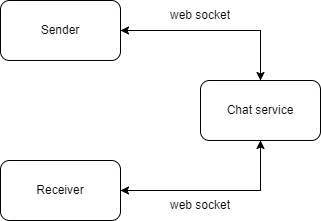

The diagram above was exported from draw.io. Its source (the exported page's mxGraphModel, read from the mxfile embedded in the PNG):
<mxGraphModel dx="882" dy="578" grid="1" gridSize="10" guides="1" tooltips="1" connect="1" arrows="1" fold="1" page="1" pageScale="1" pageWidth="850" pageHeight="1100" math="0" shadow="0">
  <root>
    <mxCell id="0" />
    <mxCell id="1" parent="0" />
    <mxCell id="TLqeQ-VDL2vmQK_o6Y5u-4" style="edgeStyle=orthogonalEdgeStyle;rounded=0;orthogonalLoop=1;jettySize=auto;html=1;exitX=1;exitY=0.5;exitDx=0;exitDy=0;" edge="1" parent="1" source="TLqeQ-VDL2vmQK_o6Y5u-1" target="TLqeQ-VDL2vmQK_o6Y5u-3">
      <mxGeometry relative="1" as="geometry" />
    </mxCell>
    <mxCell id="TLqeQ-VDL2vmQK_o6Y5u-1" value="Sender" style="rounded=1;whiteSpace=wrap;html=1;" vertex="1" parent="1">
      <mxGeometry x="40" y="40" width="120" height="60" as="geometry" />
    </mxCell>
    <mxCell id="TLqeQ-VDL2vmQK_o6Y5u-6" style="edgeStyle=orthogonalEdgeStyle;rounded=0;orthogonalLoop=1;jettySize=auto;html=1;exitX=1;exitY=0.5;exitDx=0;exitDy=0;" edge="1" parent="1" source="TLqeQ-VDL2vmQK_o6Y5u-2" target="TLqeQ-VDL2vmQK_o6Y5u-3">
      <mxGeometry relative="1" as="geometry" />
    </mxCell>
    <mxCell id="TLqeQ-VDL2vmQK_o6Y5u-2" value="Receiver" style="rounded=1;whiteSpace=wrap;html=1;" vertex="1" parent="1">
      <mxGeometry x="40" y="200" width="120" height="60" as="geometry" />
    </mxCell>
    <mxCell id="TLqeQ-VDL2vmQK_o6Y5u-5" style="edgeStyle=orthogonalEdgeStyle;rounded=0;orthogonalLoop=1;jettySize=auto;html=1;exitX=0.5;exitY=0;exitDx=0;exitDy=0;entryX=1;entryY=0.5;entryDx=0;entryDy=0;" edge="1" parent="1" source="TLqeQ-VDL2vmQK_o6Y5u-3" target="TLqeQ-VDL2vmQK_o6Y5u-1">
      <mxGeometry relative="1" as="geometry" />
    </mxCell>
    <mxCell id="TLqeQ-VDL2vmQK_o6Y5u-7" style="edgeStyle=orthogonalEdgeStyle;rounded=0;orthogonalLoop=1;jettySize=auto;html=1;exitX=0.5;exitY=1;exitDx=0;exitDy=0;entryX=1;entryY=0.5;entryDx=0;entryDy=0;" edge="1" parent="1" source="TLqeQ-VDL2vmQK_o6Y5u-3" target="TLqeQ-VDL2vmQK_o6Y5u-2">
      <mxGeometry relative="1" as="geometry" />
    </mxCell>
    <mxCell id="TLqeQ-VDL2vmQK_o6Y5u-3" value="Chat service" style="rounded=1;whiteSpace=wrap;html=1;" vertex="1" parent="1">
      <mxGeometry x="240" y="120" width="120" height="60" as="geometry" />
    </mxCell>
    <mxCell id="TLqeQ-VDL2vmQK_o6Y5u-8" value="web socket" style="text;html=1;strokeColor=none;fillColor=none;align=center;verticalAlign=middle;whiteSpace=wrap;rounded=0;" vertex="1" parent="1">
      <mxGeometry x="200" y="40" width="80" height="30" as="geometry" />
    </mxCell>
    <mxCell id="TLqeQ-VDL2vmQK_o6Y5u-9" value="web socket" style="text;html=1;strokeColor=none;fillColor=none;align=center;verticalAlign=middle;whiteSpace=wrap;rounded=0;" vertex="1" parent="1">
      <mxGeometry x="200" y="230" width="80" height="30" as="geometry" />
    </mxCell>
  </root>
</mxGraphModel>